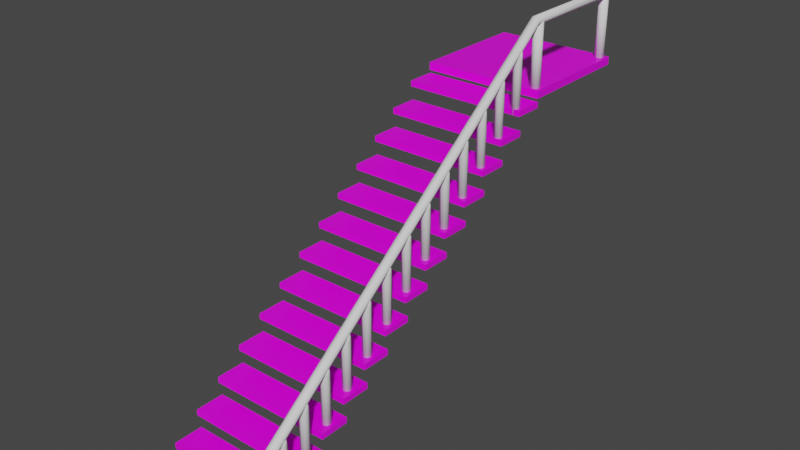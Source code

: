 # Source: ApartmentStairs.blend  (saved by Blender 2.82.7; exported with 4.5.12 LTS)
import bpy
from mathutils import Matrix  # noqa: F401  (used for matrix-valued properties, if any)

bpy.ops.wm.read_factory_settings(use_empty=True)
scene = bpy.context.scene
scene.name = 'Scene'

# ---- collections
col_collection = bpy.data.collections.new('Collection'); scene.collection.children.link(col_collection)

# ---- images (referenced by path relative to the original .blend; pixels are not part of the script)
import os
ASSET_DIR = os.environ.get("B2B_ASSET_DIR", "")  # directory of the original .blend (textures are referenced by path, not embedded)
HERE = os.path.dirname(os.path.abspath(__file__))  # packed textures are extracted next to this script under _unpacked/

def load_image(name, relpath, width, height, colorspace="sRGB"):
    """Load a texture the original file referenced (path relative to the .blend, or extracted next to this script)."""
    p = next((c for c in (os.path.join(HERE, relpath), os.path.join(ASSET_DIR, relpath)) if relpath and os.path.exists(c)), "")
    if p:
        img = bpy.data.images.load(p, check_existing=True)
        img.name = name
    else:  # same state as the original file: an image datablock whose file is absent (Cycles renders it pink)
        img = bpy.data.images.new(name, width, height)
        img.source = "FILE"
        img.filepath = "//" + (relpath or name)
    img.colorspace_settings.name = colorspace
    return img
img_rustystairs_png = load_image('RustyStairs.png', 'RustyStairs.png', 1024, 1024, 'sRGB')

# ---- materials (node trees are filled in below, after node groups)
mat_material = bpy.data.materials.new('Material')
mat_material.alpha_threshold = 0.0
mat_material.use_transparent_shadow = False
mat_material.line_color = (0.0, 0.0, 0.0, 1.0)

# ---- material node trees
mat_material.use_nodes = True; mat_material.node_tree.nodes.clear()
_N = mat_material.node_tree.nodes; _L = mat_material.node_tree.links
n0 = _N.new('ShaderNodeOutputMaterial'); n0.name = 'Material Output'; n0.location = (300, 300)
n1 = _N.new('ShaderNodeBsdfPrincipled'); n1.name = 'Principled BSDF'; n1.location = (10, 300)
n1.distribution = 'GGX'
n1.subsurface_method = 'BURLEY'
n1.inputs[2].default_value = 0.4
n1.inputs[3].default_value = 1.45
n1.inputs[27].default_value = (0.0, 0.0, 0.0, 1.0)
n1.inputs[28].default_value = 1.0
n2 = _N.new('ShaderNodeTexImage'); n2.name = 'Image Texture'; n2.location = (-280, 280)
n2.image = img_rustystairs_png
_L.new(n1.outputs[0], n0.inputs[0])
_L.new(n2.outputs[0], n1.inputs[0])
n0.is_active_output = True

# ---- world
world_world = bpy.data.worlds.new('World'); scene.world = world_world
world_world.use_nodes = True; world_world.node_tree.nodes.clear()
_N = world_world.node_tree.nodes; _L = world_world.node_tree.links
n0 = _N.new('ShaderNodeOutputWorld'); n0.name = 'World Output'; n0.location = (300, 300)
n1 = _N.new('ShaderNodeBackground'); n1.name = 'Background'; n1.location = (10, 300)
n1.inputs[0].default_value = (0.05088, 0.05088, 0.05088, 1.0)
_L.new(n1.outputs[0], n0.inputs[0])
n0.is_active_output = True
world_world.color = (0.05088, 0.05088, 0.05088)
world_world.use_sun_shadow = False
world_world.sun_shadow_jitter_overblur = 0.0

# ---- meshes
me_cube_001 = bpy.data.meshes.new('Cube.001')
me_cube_001.from_pydata([(-1.0, -1.0, -1.0), (-1.0, -1.0, 1.0), (-1.0, 1.0, -1.0), (-1.0, 1.0, 1.0), (1.0, -1.0, -1.0), (1.0, -1.0, 1.0), (1.0, 1.0, -1.0), (1.0, 1.0, 1.0)], [], [(0, 1, 3, 2), (2, 3, 7, 6), (6, 7, 5, 4), (4, 5, 1, 0), (2, 6, 4, 0), (7, 3, 1, 5)])
_uv = me_cube_001.uv_layers.new(name='UVMap')
_uv.uv.foreach_set('vector', [0.4365, 0.0421, 0.5449, 0.0421, 0.5449, 0.1505, 0.4365, 0.1505, 0.4365, 0.1505, 0.5449, 0.1505, 0.5449, 0.2588, 0.4365, 0.2588, 0.4365, 0.2588, 0.5449, 0.2588, 0.5449, 0.3672, 0.4365, 0.3672, 0.4365, 0.3672, 0.5449, 0.3672, 0.5449, 0.4756, 0.4365, 0.4756, 0.2202, 0.01063, 0.702, 0.01063, 0.702, 0.4924, 0.2202, 0.4924, 0.155, 0.5, 0.875, 0.5, 0.875, 0.9936, 0.155, 0.9936])
me_cube_001.materials.append(mat_material)
me_cube_001.use_remesh_fix_poles = True
me_cube_001.use_remesh_preserve_attributes = False
me_cube_001.use_mirror_vertex_groups = False
me_cube_001.update()
me_cylinder = bpy.data.meshes.new('Cylinder')
me_cylinder.from_pydata([(0.0, 1.0, -1.0), (0.0, 1.0, 12.93), (0.7071, 0.7071, -1.0), (0.7071, 0.7071, 12.93), (1.0, -4.371e-08, -1.0), (1.0, -4.371e-08, 12.93), (0.7071, -0.7071, -1.0), (0.7071, -0.7071, 12.93), (-8.742e-08, -1.0, -1.0), (-8.742e-08, -1.0, 12.93), (-0.7071, -0.7071, -1.0), (-0.7071, -0.7071, 12.93), (-1.0, 1.192e-08, -1.0), (-1.0, 1.192e-08, 12.93), (-0.7071, 0.7071, -1.0), (-0.7071, 0.7071, 12.93)], [], [(0, 1, 3, 2), (2, 3, 5, 4), (4, 5, 7, 6), (6, 7, 9, 8), (8, 9, 11, 10), (10, 11, 13, 12), (3, 1, 15, 13, 11, 9, 7, 5), (12, 13, 15, 14), (14, 15, 1, 0), (0, 2, 4, 6, 8, 10, 12, 14)])
me_cylinder.polygons.foreach_set('use_smooth', [True] * 10)
_uv = me_cylinder.uv_layers.new(name='UVMap')
_uv.uv.foreach_set('vector', [1.0, 0.5, 1.0, 1.0, 0.875, 1.0, 0.875, 0.5, 0.875, 0.5, 0.875, 1.0, 0.75, 1.0, 0.75, 0.5, 0.75, 0.5, 0.75, 1.0, 0.625, 1.0, 0.625, 0.5, 0.625, 0.5, 0.625, 1.0, 0.5, 1.0, 0.5, 0.5, 0.5, 0.5, 0.5, 1.0, 0.375, 1.0, 0.375, 0.5, 0.375, 0.5, 0.375, 1.0, 0.25, 1.0, 0.25, 0.5, 0.4197, 0.4197, 0.25, 0.49, 0.08029, 0.4197, 0.01, 0.25, 0.08029, 0.08029, 0.25, 0.01, 0.4197, 0.08029, 0.49, 0.25, 0.25, 0.5, 0.25, 1.0, 0.125, 1.0, 0.125, 0.5, 0.125, 0.5, 0.125, 1.0, 0.0, 1.0, 0.0, 0.5, 0.75, 0.49, 0.9197, 0.4197, 0.99, 0.25, 0.9197, 0.08029, 0.75, 0.01, 0.5803, 0.08029, 0.51, 0.25, 0.5803, 0.4197])
me_cylinder.use_remesh_fix_poles = True
me_cylinder.use_remesh_preserve_attributes = False
me_cylinder.use_mirror_vertex_groups = False
me_cylinder.update()
me_cylinder_001 = bpy.data.meshes.new('Cylinder.001')
me_cylinder_001.from_pydata([(0.0, 1.0, -1.0), (0.0, 1.0, 12.93), (0.7071, 0.7071, -1.0), (0.7071, 0.7071, 12.93), (1.0, -4.371e-08, -1.0), (1.0, -4.371e-08, 12.93), (0.7071, -0.7071, -1.0), (0.7071, -0.7071, 12.93), (-8.742e-08, -1.0, -1.0), (-8.742e-08, -1.0, 12.93), (-0.7071, -0.7071, -1.0), (-0.7071, -0.7071, 12.93), (-1.0, 1.192e-08, -1.0), (-1.0, 1.192e-08, 12.93), (-0.7071, 0.7071, -1.0), (-0.7071, 0.7071, 12.93)], [], [(0, 1, 3, 2), (2, 3, 5, 4), (4, 5, 7, 6), (6, 7, 9, 8), (8, 9, 11, 10), (10, 11, 13, 12), (3, 1, 15, 13, 11, 9, 7, 5), (12, 13, 15, 14), (14, 15, 1, 0), (0, 2, 4, 6, 8, 10, 12, 14)])
me_cylinder_001.polygons.foreach_set('use_smooth', [True] * 10)
_uv = me_cylinder_001.uv_layers.new(name='UVMap')
_uv.uv.foreach_set('vector', [1.0, 0.5, 1.0, 1.0, 0.875, 1.0, 0.875, 0.5, 0.875, 0.5, 0.875, 1.0, 0.75, 1.0, 0.75, 0.5, 0.75, 0.5, 0.75, 1.0, 0.625, 1.0, 0.625, 0.5, 0.625, 0.5, 0.625, 1.0, 0.5, 1.0, 0.5, 0.5, 0.5, 0.5, 0.5, 1.0, 0.375, 1.0, 0.375, 0.5, 0.375, 0.5, 0.375, 1.0, 0.25, 1.0, 0.25, 0.5, 0.4197, 0.4197, 0.25, 0.49, 0.08029, 0.4197, 0.01, 0.25, 0.08029, 0.08029, 0.25, 0.01, 0.4197, 0.08029, 0.49, 0.25, 0.25, 0.5, 0.25, 1.0, 0.125, 1.0, 0.125, 0.5, 0.125, 0.5, 0.125, 1.0, 0.0, 1.0, 0.0, 0.5, 0.75, 0.49, 0.9197, 0.4197, 0.99, 0.25, 0.9197, 0.08029, 0.75, 0.01, 0.5803, 0.08029, 0.51, 0.25, 0.5803, 0.4197])
me_cylinder_001.use_remesh_fix_poles = True
me_cylinder_001.use_remesh_preserve_attributes = False
me_cylinder_001.use_mirror_vertex_groups = False
me_cylinder_001.update()
me_cube_002 = bpy.data.meshes.new('Cube.002')
me_cube_002.from_pydata([(-1.0, -1.0, -1.0), (-1.0, -1.0, 1.0), (-1.0, 1.0, -1.0), (-1.0, 1.0, 1.0), (1.0, -1.0, -1.0), (1.0, -1.0, 1.0), (1.0, 1.0, -1.0), (1.0, 1.0, 1.0)], [], [(0, 1, 3, 2), (2, 3, 7, 6), (6, 7, 5, 4), (4, 5, 1, 0), (2, 6, 4, 0), (7, 3, 1, 5)])
_uv = me_cube_002.uv_layers.new(name='UVMap')
_uv.uv.foreach_set('vector', [0.4095, 0.01958, 0.5242, 0.01958, 0.5242, 0.4443, 0.4095, 0.4443, 0.4095, 0.1343, 0.5242, 0.1343, 0.5242, 0.4877, 0.4095, 0.4877, 0.4095, -0.03153, 0.5242, -0.03153, 0.5242, 0.3637, 0.4095, 0.3637, 0.4095, 0.004438, 0.5242, 0.004438, 0.5242, 0.4784, 0.4095, 0.4784, 0.1923, 0.1023, 0.9105, 0.1023, 0.9105, 0.3874, 0.1923, 0.3874, -0.0025, 0.5, 0.9685, 0.5, 0.9685, 0.9862, -0.0025, 0.9862])
me_cube_002.materials.append(mat_material)
me_cube_002.use_remesh_fix_poles = True
me_cube_002.use_remesh_preserve_attributes = False
me_cube_002.use_mirror_vertex_groups = False
me_cube_002.update()
me_cylinder_002 = bpy.data.meshes.new('Cylinder.002')
me_cylinder_002.from_pydata([(0.0, 1.0, 0.5903), (0.0, 1.0, 24.38), (0.7071, 0.7071, 0.5903), (0.7071, 0.7071, 24.38), (1.0, -1.638e-07, 0.5903), (1.0, -9.079e-07, 24.38), (0.7071, -0.7071, 0.5903), (0.7071, -0.7071, 24.38), (-8.742e-08, -1.0, 0.5903), (-8.742e-08, -1.0, 24.38), (-0.7071, -0.7071, 0.5903), (-0.7071, -0.7071, 24.38), (-1.0, -1.081e-07, 0.5903), (-1.0, -8.523e-07, 24.38), (-0.7071, 0.7071, 0.5903), (-0.7071, 0.7071, 24.38), (-0.757, 1.0, -0.5264), (-0.3024, 0.7071, -1.068), (-0.1142, -1.247e-08, -1.292), (-0.3024, -0.7071, -1.068), (-0.757, -1.0, -0.5264), (-1.211, -0.7071, 0.01524), (-1.4, -7.25e-08, 0.2396), (-1.211, 0.7071, 0.01524), (-2.574, 1.0, -0.7063), (-2.574, 0.7071, -1.413), (-2.574, 1.877e-08, -1.706), (-2.574, -0.7071, -1.413), (-2.574, -1.0, -0.7063), (-2.574, -0.7071, 0.0008548), (-2.574, -7.659e-08, 0.2937), (-2.574, 0.7071, 0.0008548), (-24.37, 1.0, -0.7063), (-24.37, 0.7071, -1.413), (-24.37, 1.877e-08, -1.706), (-24.37, -0.7071, -1.413), (-24.37, -1.0, -0.7063), (-24.37, -0.7071, 0.0008526), (-24.37, -7.659e-08, 0.2937), (-24.37, 0.7071, 0.0008526), (0.7071, -56.63, 98.55), (0.0, -56.4, 98.73), (1.0, -57.17, 98.09), (0.7071, -57.71, 97.64), (-8.742e-08, -57.94, 97.45), (-0.7071, -57.71, 97.64), (-1.0, -57.17, 98.09), (-0.7071, -56.63, 98.55), (0.7071, -58.22, 99.43), (0.0, -58.22, 99.72), (1.0, -58.22, 98.72), (0.7071, -58.22, 98.02), (-8.742e-08, -58.22, 97.72), (-0.7071, -58.22, 98.02), (-1.0, -58.22, 98.72), (-0.7071, -58.22, 99.43), (0.7071, -72.36, 99.43), (0.0, -72.36, 99.72), (1.0, -72.36, 98.72), (0.7071, -72.36, 98.02), (-8.742e-08, -72.36, 97.72), (-0.7071, -72.36, 98.02), (-1.0, -72.36, 98.72), (-0.7071, -72.36, 99.43)], [], [(0, 1, 3, 2), (2, 3, 5, 4), (4, 5, 7, 6), (6, 7, 9, 8), (8, 9, 11, 10), (10, 11, 13, 12), (7, 5, 42, 43), (12, 13, 15, 14), (14, 15, 1, 0), (12, 14, 23, 22), (22, 23, 31, 30), (2, 4, 18, 17), (8, 10, 21, 20), (14, 0, 16, 23), (0, 2, 17, 16), (4, 6, 19, 18), (10, 12, 22, 21), (6, 8, 20, 19), (25, 26, 34, 33), (20, 21, 29, 28), (18, 19, 27, 26), (16, 17, 25, 24), (23, 16, 24, 31), (21, 22, 30, 29), (19, 20, 28, 27), (17, 18, 26, 25), (32, 33, 34, 35, 36, 37, 38, 39), (30, 31, 39, 38), (28, 29, 37, 36), (26, 27, 35, 34), (24, 25, 33, 32), (31, 24, 32, 39), (29, 30, 38, 37), (27, 28, 36, 35), (43, 42, 50, 51), (13, 11, 45, 46), (9, 7, 43, 44), (15, 13, 46, 47), (5, 3, 40, 42), (11, 9, 44, 45), (1, 15, 47, 41), (3, 1, 41, 40), (51, 50, 58, 59), (40, 41, 49, 48), (41, 47, 55, 49), (46, 45, 53, 54), (44, 43, 51, 52), (42, 40, 48, 50), (47, 46, 54, 55), (45, 44, 52, 53), (56, 57, 63, 62, 61, 60, 59, 58), (48, 49, 57, 56), (49, 55, 63, 57), (54, 53, 61, 62), (52, 51, 59, 60), (50, 48, 56, 58), (55, 54, 62, 63), (53, 52, 60, 61)])
me_cylinder_002.polygons.foreach_set('use_smooth', [True] * 58)
_uv = me_cylinder_002.uv_layers.new(name='UVMap')
_uv.uv.foreach_set('vector', [0.3069, 0.08015, 0.3227, 0.2855, 0.3161, 0.289, 0.3003, 0.08366, 0.7593, 0.9874, 0.5868, 0.7915, 0.5946, 0.7873, 0.7671, 0.9832, 0.7671, 0.9832, 0.5946, 0.7873, 0.6008, 0.7825, 0.7733, 0.9784, 0.006465, 0.8543, 0.03855, 0.6532, 0.04811, 0.6537, 0.01602, 0.8548, 0.01602, 0.8548, 0.04811, 0.6537, 0.05515, 0.6573, 0.02306, 0.8585, 0.9666, 0.008941, 0.7918, 0.2059, 0.7841, 0.2016, 0.9589, 0.004719, 0.6008, 0.7825, 0.5946, 0.7873, 0.6278, 0.1077, 0.6357, 0.1077, 0.9589, 0.004719, 0.7841, 0.2016, 0.7777, 0.1969, 0.9525, 0.0, 0.3165, 0.07966, 0.3323, 0.285, 0.3227, 0.2855, 0.3069, 0.08015, 0.3235, 0.08249, 0.3165, 0.07966, 0.3218, 0.07327, 0.3278, 0.07833, 0.9812, 0.007218, 0.9893, 0.005236, 0.9893, 0.01947, 0.9813, 0.01949, 0.7593, 0.9874, 0.7671, 0.9832, 0.7777, 0.9976, 0.7686, 1.0, 0.01602, 0.8548, 0.02306, 0.8585, 0.02821, 0.8648, 0.0234, 0.8665, 0.3165, 0.07966, 0.3069, 0.08015, 0.3148, 0.06837, 0.3218, 0.07327, 0.3069, 0.08015, 0.3003, 0.08366, 0.3107, 0.06649, 0.3148, 0.06837, 0.0, 0.8573, 0.006465, 0.8543, 0.01608, 0.8713, 0.01054, 0.8765, 0.9733, 0.0, 0.982, 0.003055, 0.9812, 0.007218, 0.9719, 0.005248, 0.006465, 0.8543, 0.01602, 0.8548, 0.0234, 0.8665, 0.01608, 0.8713, 0.976, 0.4749, 0.9666, 0.4749, 0.967, 0.2473, 0.9764, 0.2473, 0.967, 0.0004793, 0.9719, 0.005248, 0.9719, 0.01949, 0.9666, 0.01946, 0.01054, 0.8765, 0.01608, 0.8713, 0.04227, 0.8809, 0.03885, 0.8872, 0.9817, 0.4943, 0.9768, 0.4988, 0.976, 0.4749, 0.9813, 0.4752, 0.3218, 0.07327, 0.3148, 0.06837, 0.3354, 0.06167, 0.3374, 0.06929, 0.9719, 0.005248, 0.9812, 0.007218, 0.9813, 0.01949, 0.9719, 0.01949, 0.01608, 0.8713, 0.0234, 0.8665, 0.04448, 0.8734, 0.04227, 0.8809, 0.9768, 0.4988, 0.9675, 0.5007, 0.9666, 0.4749, 0.976, 0.4749, 0.9732, 0.8086, 0.9826, 0.8086, 0.9893, 0.8142, 0.9893, 0.8222, 0.9826, 0.8279, 0.9732, 0.8279, 0.9666, 0.8223, 0.9666, 0.8143, 0.9813, 0.01949, 0.9893, 0.01947, 0.9893, 0.2473, 0.9813, 0.2473, 0.9666, 0.01946, 0.9719, 0.01949, 0.9719, 0.2473, 0.9666, 0.2472, 0.03885, 0.8872, 0.04227, 0.8809, 0.2981, 0.945, 0.2946, 0.9513, 0.9813, 0.4752, 0.976, 0.4749, 0.9764, 0.2473, 0.9817, 0.2476, 0.3374, 0.06929, 0.3354, 0.06167, 0.5848, 0.0, 0.5868, 0.007618, 0.9719, 0.01949, 0.9813, 0.01949, 0.9813, 0.2473, 0.9719, 0.2473, 0.04227, 0.8809, 0.04448, 0.8734, 0.3003, 0.9374, 0.2981, 0.945, 0.6357, 0.1077, 0.6278, 0.1077, 0.6336, 0.09582, 0.638, 0.1013, 0.7841, 0.2016, 0.7918, 0.2059, 0.8238, 0.8819, 0.8145, 0.8825, 0.04811, 0.6537, 0.03855, 0.6532, 0.281, 0.005973, 0.29, 0.008433, 0.7777, 0.1969, 0.7841, 0.2016, 0.8145, 0.8825, 0.8064, 0.8826, 0.5946, 0.7873, 0.5868, 0.7915, 0.6184, 0.1071, 0.6278, 0.1077, 0.05515, 0.6573, 0.04811, 0.6537, 0.29, 0.008433, 0.2976, 0.01013, 0.3227, 0.2855, 0.3323, 0.285, 0.578, 0.9415, 0.5688, 0.944, 0.3161, 0.289, 0.3227, 0.2855, 0.5688, 0.944, 0.5618, 0.9455, 0.638, 0.1013, 0.6336, 0.09582, 0.7734, 0.006137, 0.7777, 0.01165, 0.9844, 0.6604, 0.9755, 0.663, 0.9754, 0.6464, 0.9843, 0.6458, 0.5688, 0.944, 0.578, 0.9415, 0.5868, 0.9574, 0.5789, 0.9619, 0.8145, 0.8825, 0.8238, 0.8819, 0.8261, 0.8883, 0.8203, 0.8944, 0.29, 0.008433, 0.281, 0.005973, 0.2837, 0.0, 0.2916, 0.004555, 0.6278, 0.1077, 0.6184, 0.1071, 0.6277, 0.08968, 0.6336, 0.09582, 0.8064, 0.8826, 0.8145, 0.8825, 0.8203, 0.8944, 0.8158, 0.9, 0.2976, 0.01013, 0.29, 0.008433, 0.2916, 0.004555, 0.3003, 0.004157, 0.9871, 0.2666, 0.9817, 0.2609, 0.9817, 0.2529, 0.9871, 0.2473, 0.9947, 0.2474, 1.0, 0.2531, 1.0, 0.2611, 0.9947, 0.2667, 0.9843, 0.6458, 0.9754, 0.6464, 0.9755, 0.5013, 0.9844, 0.5007, 0.9754, 0.6464, 0.9666, 0.6458, 0.9666, 0.5007, 0.9755, 0.5013, 0.8203, 0.8944, 0.8261, 0.8883, 0.9666, 0.9777, 0.9607, 0.9838, 0.9756, 0.8079, 0.9666, 0.8085, 0.9666, 0.6636, 0.9756, 0.663, 0.6336, 0.09582, 0.6277, 0.08968, 0.7675, 0.0, 0.7734, 0.006137, 0.8158, 0.9, 0.8203, 0.8944, 0.9607, 0.9838, 0.9562, 0.9894, 0.9843, 0.8086, 0.9756, 0.8079, 0.9756, 0.663, 0.9843, 0.6637])
me_cylinder_002.use_remesh_fix_poles = True
me_cylinder_002.use_remesh_preserve_attributes = False
me_cylinder_002.use_mirror_vertex_groups = False
me_cylinder_002.update()
me_cylinder_003 = bpy.data.meshes.new('Cylinder.003')
me_cylinder_003.from_pydata([(0.0, 1.0, -1.0), (0.0, 1.0, 11.31), (0.7071, 0.7071, -1.0), (0.7071, 0.7071, 11.31), (1.0, -4.371e-08, -1.0), (1.0, -4.371e-08, 11.31), (0.7071, -0.7071, -1.0), (0.7071, -0.7071, 11.31), (-8.742e-08, -1.0, -1.0), (-8.742e-08, -1.0, 11.31), (-0.7071, -0.7071, -1.0), (-0.7071, -0.7071, 11.31), (-1.0, 1.192e-08, -1.0), (-1.0, 1.192e-08, 11.31), (-0.7071, 0.7071, -1.0), (-0.7071, 0.7071, 11.31), (0.6917, 0.4465, 12.99), (-2.358e-08, 0.7062, 13.11), (0.9782, -0.1804, 12.7), (0.6917, -0.8073, 12.4), (-1.091e-07, -1.067, 12.28), (-0.6917, -0.8073, 12.4), (-0.9782, -0.1804, 12.7), (-0.6917, 0.4465, 12.99)], [], [(0, 1, 3, 2), (2, 3, 5, 4), (4, 5, 7, 6), (6, 7, 9, 8), (8, 9, 11, 10), (10, 11, 13, 12), (13, 11, 21, 22), (12, 13, 15, 14), (14, 15, 1, 0), (0, 2, 4, 6, 8, 10, 12, 14), (16, 17, 23, 22, 21, 20, 19, 18), (9, 7, 19, 20), (15, 13, 22, 23), (5, 3, 16, 18), (11, 9, 20, 21), (1, 15, 23, 17), (3, 1, 17, 16), (7, 5, 18, 19)])
me_cylinder_003.polygons.foreach_set('use_smooth', [True] * 18)
_uv = me_cylinder_003.uv_layers.new(name='UVMap')
_uv.uv.foreach_set('vector', [0.4277, 0.001274, 0.4277, 0.874, 0.3657, 0.8728, 0.3657, 0.0, 0.3657, 0.0, 0.3657, 0.8728, 0.2781, 0.8728, 0.2781, 3.316e-06, 0.2781, 3.316e-06, 0.2781, 0.8728, 0.2163, 0.874, 0.2163, 0.001282, 0.5514, 0.968, 0.4891, 0.09615, 0.5766, 0.09373, 0.6388, 0.9656, 0.7886, 0.0, 0.7886, 0.8731, 0.7264, 0.8737, 0.7264, 0.0005827, 0.7264, 0.0005827, 0.7264, 0.8737, 0.6388, 0.8737, 0.6388, 0.0005782, 0.6388, 0.8737, 0.7264, 0.8737, 0.7376, 0.9517, 0.6588, 0.9725, 0.2163, 0.003179, 0.2114, 0.874, 0.1496, 0.8711, 0.1546, 0.0002017, 0.1546, 0.0002017, 0.1496, 0.8711, 0.06206, 0.8709, 0.06704, 0.0, 0.7886, 0.09272, 0.7886, 0.03841, 0.8505, 8.46e-09, 0.9381, 0.0, 1.0, 0.03841, 1.0, 0.09272, 0.9381, 0.1311, 0.8505, 0.1311, 0.7886, 0.2218, 0.7886, 0.1687, 0.8492, 0.1311, 0.9348, 0.1311, 0.9954, 0.1687, 0.9954, 0.2218, 0.9348, 0.2594, 0.8492, 0.2594, 0.5766, 0.09373, 0.4891, 0.09615, 0.4895, 0.01793, 0.5745, 0.02424, 0.1496, 0.8711, 0.2114, 0.874, 0.2163, 0.9734, 0.1586, 0.9915, 0.2781, 0.8728, 0.3657, 0.8728, 0.3388, 0.9924, 0.26, 0.9716, 0.6388, 0.09339, 0.5766, 0.09373, 0.5745, 0.02424, 0.636, 0.01524, 0.06206, 0.8709, 0.1496, 0.8711, 0.1586, 0.9915, 0.07412, 1.0, 0.0, 0.8736, 0.06206, 0.8709, 0.07412, 1.0, 0.01229, 0.9939, 0.4891, 0.09615, 0.4277, 0.09922, 0.4307, 0.0, 0.4895, 0.01793])
me_cylinder_003.use_remesh_fix_poles = True
me_cylinder_003.use_remesh_preserve_attributes = False
me_cylinder_003.use_mirror_vertex_groups = False
me_cylinder_003.update()

# ---- objects
ob_cube = bpy.data.objects.new('Cube', me_cube_001)
ob_cylinder = bpy.data.objects.new('Cylinder', me_cylinder)
ob_cylinder_001 = bpy.data.objects.new('Cylinder.001', me_cylinder_001)
ob_cube_001 = bpy.data.objects.new('Cube.001', me_cube_002)
ob_cylinder_002 = bpy.data.objects.new('Cylinder.002', me_cylinder_002)
ob_cylinder_003 = bpy.data.objects.new('Cylinder.003', me_cylinder_003)

# ---- transforms, parenting, visibility, modifiers, constraints
ob_cube.location = (0.0, 0.0, 0.0)
ob_cube.scale = (1.0, 1.0, 0.06305)
ob_cube.lineart.crease_threshold = 0.0
ob_cylinder.location = (0.8833, -0.9018, 0.07857)
ob_cylinder.scale = (0.0778, 0.0778, 0.0778)
ob_cylinder.lineart.crease_threshold = 0.0
ob_cylinder_001.location = (0.8833, 0.8982, 0.07857)
ob_cylinder_001.scale = (0.0778, 0.0778, 0.0778)
ob_cylinder_001.lineart.crease_threshold = 0.0
ob_cube_001.location = (0.0, -1.22, -0.1606)
ob_cube_001.scale = (1.0, 0.2357, 0.04577)
ob_cube_001.lineart.crease_threshold = 0.0
_m = ob_cube_001.modifiers.new('Array', 'ARRAY')
_m.count = 13
_m.constant_offset_displace = (0.0, 0.0, 0.0)
_m.relative_offset_displace = (0.0, -0.9, -3.5)
ob_cylinder_002.location = (0.8833, 0.8982, 1.079)
ob_cylinder_002.rotation_euler = (1.571, -0.0, 0.0)
ob_cylinder_002.scale = (0.0778, 0.0778, 0.0778)
ob_cylinder_002.lineart.crease_threshold = 0.0
ob_cylinder_003.location = (0.8833, -1.39, -0.1314)
ob_cylinder_003.scale = (0.06834, 0.06834, 0.06834)
ob_cylinder_003.lineart.crease_threshold = 0.0
_m = ob_cylinder_003.modifiers.new('Array', 'ARRAY')
_m.count = 13
_m.constant_offset_displace = (0.0, 0.0, 0.0)
_m.relative_offset_displace = (0.0, -2.9, -0.33)

# ---- collection membership
col_collection.objects.link(ob_cube)
col_collection.objects.link(ob_cylinder)
col_collection.objects.link(ob_cylinder_001)
col_collection.objects.link(ob_cube_001)
col_collection.objects.link(ob_cylinder_002)
col_collection.objects.link(ob_cylinder_003)

# ---- scene / render settings (as saved in the file)
scene.frame_start = 1; scene.frame_end = 250; scene.frame_set(1)
scene.render.engine = 'BLENDER_EEVEE_NEXT'
scene.cycles.use_denoising = False
scene.cycles.samples = 128
scene.cycles.sampling_pattern = 'TABULATED_SOBOL'
scene.cycles.use_adaptive_sampling = False
scene.cycles.use_light_tree = False
scene.view_settings.view_transform = 'Filmic'
bpy.context.view_layer.update()

# ---- added for rendering (the .blend has no active camera and no usable light): camera, sun
cam_auto = bpy.data.cameras.new('AutoCamera')
cam_auto.lens = 50.0
cam_auto.sensor_width = 36.0
cam_auto.clip_end = 1000.0
ob_auto_camera = bpy.data.objects.new('AutoCamera', cam_auto)
scene.collection.objects.link(ob_auto_camera)
ob_auto_camera.location = (9.19475, -13.9559, 5.66433)
ob_auto_camera.rotation_euler = (1.09748, -7.21219e-08, 0.694738)
scene.camera = ob_auto_camera
light_auto_sun = bpy.data.lights.new('AutoSun', 'SUN')
light_auto_sun.energy = 3.0
light_auto_sun.angle = 0.0523599
ob_auto_sun = bpy.data.objects.new('AutoSun', light_auto_sun)
scene.collection.objects.link(ob_auto_sun)
ob_auto_sun.rotation_euler = (0.872665, 0.174533, 0.523599)
bpy.context.view_layer.update()
